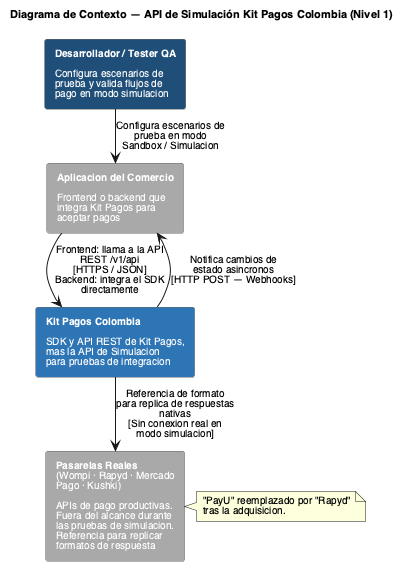

The diagram above was rendered by PlantUML. Its source (embedded in the PNG):
@startuml Context Diagram - Simulador API
title Diagrama de Contexto — API de Simulación Kit Pagos Colombia (Nivel 1)
skinparam backgroundColor white
skinparam defaultFontName Helvetica
skinparam defaultFontSize 10
skinparam titleFontSize 11
skinparam rectangleFontSize 10
skinparam ArrowFontSize 10
skinparam NoteFontSize 10
skinparam wrapWidth 200
skinparam nodesep 12
skinparam ranksep 22
skinparam rectangle {
  BorderColor #666666
  ArrowColor #666666
  FontColor white
}

rectangle "**Desarrollador / Tester QA**\n\nConfigura escenarios de\nprueba y valida flujos de\npago en modo simulacion" as Dev #1F4E79
rectangle "**Aplicacion del Comercio**\n\nFrontend o backend que\nintegra Kit Pagos para\naceptar pagos" as Comercio #A9A9A9
rectangle "**Kit Pagos Colombia**\n\nSDK y API REST de Kit Pagos,\nmas la API de Simulacion\npara pruebas de integracion" as KitPagos #2E75B6
rectangle "**Pasarelas Reales**\n(Wompi · Rapyd · Mercado\nPago · Kushki)\n\nAPIs de pago productivas.\nFuera del alcance durante\nlas pruebas de simulacion.\nReferencia para replicar\nformatos de respuesta" as Pasarelas #A9A9A9

Dev --> Comercio : Configura escenarios de\nprueba en modo\nSandbox / Simulacion
Comercio --> KitPagos : Frontend: llama a la API\nREST /v1/api\n[HTTPS / JSON]\nBackend: integra el SDK\ndirectamente
Comercio <-- KitPagos : Notifica cambios de\nestado asincronos\n[HTTP POST — Webhooks]
KitPagos --> Pasarelas : Referencia de formato\npara replica de respuestas\nnativas\n[Sin conexion real en\nmodo simulacion]

note right of Pasarelas
  "PayU" reemplazado por "Rapyd"
  tras la adquisicion.
end note

@enduml